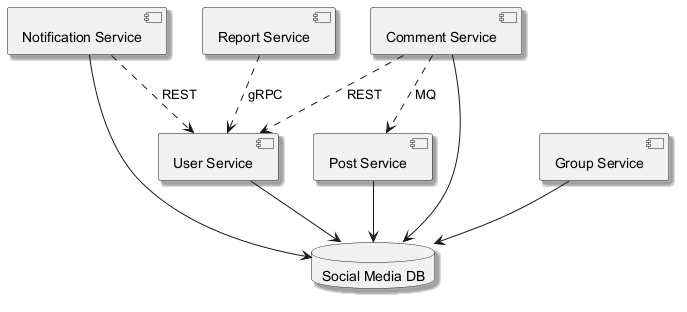

The diagram above was rendered by PlantUML. Its source (embedded in the PNG):
@startuml
skinparam monochrome true
skinparam shadowing true
component "Report Service" as C_ReportService
component "Notification Service" as C_NotificationService
component "Comment Service" as C_CommentService
component "Post Service" as C_PostService
component "Group Service" as C_GroupService
component "User Service" as C_UserService
database "Social Media DB" as DB_social_media
C_NotificationService --> DB_social_media
C_CommentService --> DB_social_media
C_PostService --> DB_social_media
C_GroupService --> DB_social_media
C_UserService --> DB_social_media
C_ReportService ..> C_UserService : gRPC
C_CommentService ..> C_PostService : MQ
C_CommentService ..> C_UserService : REST
C_NotificationService ..> C_UserService : REST
@enduml